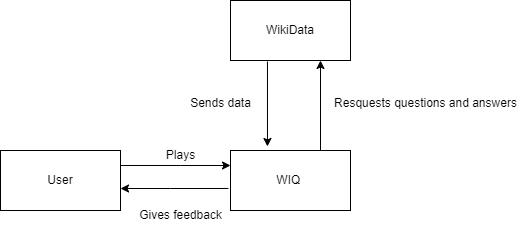

The diagram above was exported from draw.io. Its source (the exported page's mxGraphModel, read from the mxfile embedded in the PNG):
<mxGraphModel dx="1633" dy="766" grid="1" gridSize="10" guides="1" tooltips="1" connect="1" arrows="1" fold="1" page="1" pageScale="1" pageWidth="827" pageHeight="1169" math="0" shadow="0">
  <root>
    <mxCell id="0" />
    <mxCell id="1" parent="0" />
    <mxCell id="UNAKO2wXLU5IaOqn-OZS-1" value="User" style="rounded=0;whiteSpace=wrap;html=1;" parent="1" vertex="1">
      <mxGeometry x="200" y="200" width="120" height="60" as="geometry" />
    </mxCell>
    <mxCell id="UNAKO2wXLU5IaOqn-OZS-5" value="WIQ&amp;nbsp;" style="rounded=0;whiteSpace=wrap;html=1;" parent="1" vertex="1">
      <mxGeometry x="430" y="200" width="120" height="60" as="geometry" />
    </mxCell>
    <mxCell id="UNAKO2wXLU5IaOqn-OZS-8" value="WikiData" style="rounded=0;whiteSpace=wrap;html=1;" parent="1" vertex="1">
      <mxGeometry x="430" y="50" width="120" height="60" as="geometry" />
    </mxCell>
    <mxCell id="UNAKO2wXLU5IaOqn-OZS-9" value="" style="endArrow=classic;html=1;rounded=0;entryX=0.308;entryY=-0.067;entryDx=0;entryDy=0;exitX=0.308;exitY=1.017;exitDx=0;exitDy=0;exitPerimeter=0;entryPerimeter=0;" parent="1" source="UNAKO2wXLU5IaOqn-OZS-8" target="UNAKO2wXLU5IaOqn-OZS-5" edge="1">
      <mxGeometry width="50" height="50" relative="1" as="geometry">
        <mxPoint x="390" y="410" as="sourcePoint" />
        <mxPoint x="440" y="360" as="targetPoint" />
        <Array as="points" />
      </mxGeometry>
    </mxCell>
    <mxCell id="UNAKO2wXLU5IaOqn-OZS-11" value="" style="endArrow=classic;html=1;rounded=0;exitX=1;exitY=0.25;exitDx=0;exitDy=0;entryX=0;entryY=0.25;entryDx=0;entryDy=0;" parent="1" source="UNAKO2wXLU5IaOqn-OZS-1" target="UNAKO2wXLU5IaOqn-OZS-5" edge="1">
      <mxGeometry width="50" height="50" relative="1" as="geometry">
        <mxPoint x="390" y="410" as="sourcePoint" />
        <mxPoint x="430" y="230" as="targetPoint" />
        <Array as="points">
          <mxPoint x="380" y="215" />
        </Array>
      </mxGeometry>
    </mxCell>
    <mxCell id="UNAKO2wXLU5IaOqn-OZS-12" value="Plays" style="text;html=1;align=center;verticalAlign=middle;resizable=0;points=[];autosize=1;strokeColor=none;fillColor=none;" parent="1" vertex="1">
      <mxGeometry x="355" y="190" width="50" height="30" as="geometry" />
    </mxCell>
    <mxCell id="UNAKO2wXLU5IaOqn-OZS-16" value="" style="endArrow=classic;html=1;rounded=0;exitX=-0.017;exitY=0.633;exitDx=0;exitDy=0;exitPerimeter=0;" parent="1" source="UNAKO2wXLU5IaOqn-OZS-5" edge="1">
      <mxGeometry width="50" height="50" relative="1" as="geometry">
        <mxPoint x="360" y="310" as="sourcePoint" />
        <mxPoint x="320" y="238" as="targetPoint" />
        <Array as="points">
          <mxPoint x="370" y="238" />
        </Array>
      </mxGeometry>
    </mxCell>
    <mxCell id="UNAKO2wXLU5IaOqn-OZS-17" value="Gives feedback" style="text;html=1;align=center;verticalAlign=middle;resizable=0;points=[];autosize=1;strokeColor=none;fillColor=none;" parent="1" vertex="1">
      <mxGeometry x="325" y="250" width="110" height="30" as="geometry" />
    </mxCell>
    <mxCell id="UNAKO2wXLU5IaOqn-OZS-18" value="" style="endArrow=classic;html=1;rounded=0;entryX=0.75;entryY=1;entryDx=0;entryDy=0;exitX=0.75;exitY=0;exitDx=0;exitDy=0;" parent="1" source="UNAKO2wXLU5IaOqn-OZS-5" target="UNAKO2wXLU5IaOqn-OZS-8" edge="1">
      <mxGeometry width="50" height="50" relative="1" as="geometry">
        <mxPoint x="390" y="310" as="sourcePoint" />
        <mxPoint x="440" y="260" as="targetPoint" />
        <Array as="points" />
      </mxGeometry>
    </mxCell>
    <mxCell id="UNAKO2wXLU5IaOqn-OZS-19" value="Resquests questions and answers" style="text;html=1;align=center;verticalAlign=middle;resizable=0;points=[];autosize=1;strokeColor=none;fillColor=none;" parent="1" vertex="1">
      <mxGeometry x="520" y="138" width="210" height="30" as="geometry" />
    </mxCell>
    <mxCell id="FimlHFfWatElE0VRSBkq-2" value="Sends data" style="text;html=1;align=center;verticalAlign=middle;resizable=0;points=[];autosize=1;strokeColor=none;fillColor=none;" parent="1" vertex="1">
      <mxGeometry x="380" y="138" width="80" height="30" as="geometry" />
    </mxCell>
  </root>
</mxGraphModel>